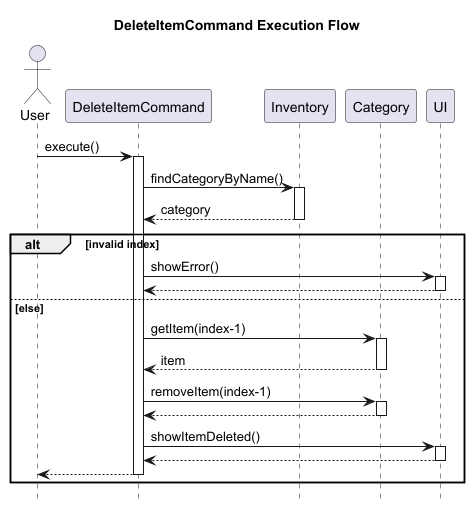

The diagram above was rendered by PlantUML. Its source (embedded in the PNG):
@startuml
title DeleteItemCommand Execution Flow

hide footbox

actor User
participant DeleteItemCommand
participant Inventory
participant Category
participant UI

User -> DeleteItemCommand : execute()
activate DeleteItemCommand

DeleteItemCommand -> Inventory : findCategoryByName()
activate Inventory
Inventory --> DeleteItemCommand : category
deactivate Inventory

alt invalid index
    DeleteItemCommand -> UI : showError()
    activate UI
    UI --> DeleteItemCommand
    deactivate UI

else else
    DeleteItemCommand -> Category : getItem(index-1)
    activate Category
    Category --> DeleteItemCommand : item
    deactivate Category

    DeleteItemCommand -> Category : removeItem(index-1)
    activate Category
    Category --> DeleteItemCommand
    deactivate Category

    DeleteItemCommand -> UI : showItemDeleted()
    activate UI
    UI --> DeleteItemCommand
    deactivate UI
    DeleteItemCommand --> User
    deactivate DeleteItemCommand
end

deactivate DeleteItemCommand

@enduml